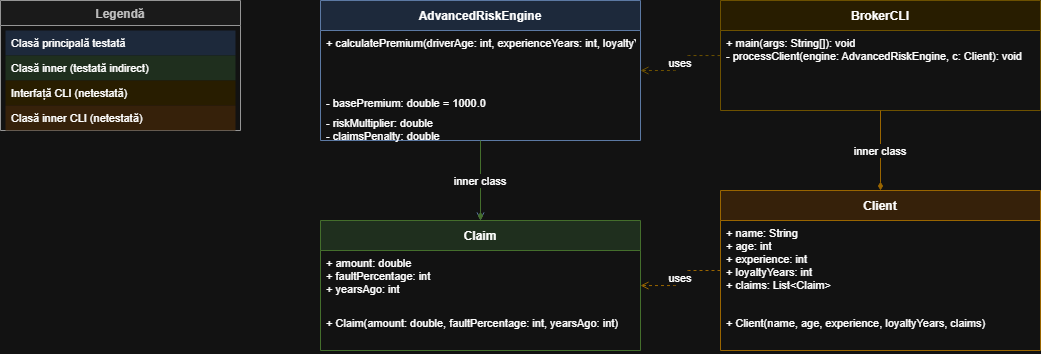

The diagram above was exported from draw.io. Its source (the exported page's mxGraphModel, read from the mxfile embedded in the PNG):
<mxGraphModel dx="1488" dy="818" grid="1" gridSize="10" guides="1" tooltips="1" connect="1" arrows="1" fold="1" page="1" pageScale="1" pageWidth="850" pageHeight="1100" math="0" shadow="0">
  <root>
    <mxCell id="0" />
    <mxCell id="1" parent="0" />
    <mxCell id="06-CVt22KW6b602vZa4L-109" parent="1" style="swimlane;fontStyle=1;align=center;startSize=30;swimlaneLine=1;fillColor=#dae8fc;strokeColor=#6c8ebf;" value="AdvancedRiskEngine" vertex="1">
      <mxGeometry height="140" width="320" x="360" y="40" as="geometry" />
    </mxCell>
    <mxCell id="06-CVt22KW6b602vZa4L-110" parent="06-CVt22KW6b602vZa4L-109" style="text;strokeColor=none;fillColor=none;align=left;verticalAlign=top;spacingLeft=4;spacingRight=4;overflow=hidden;rotatable=0;points=[[0,0.5],[1,0.5]];portConstraint=eastwest;fontSize=11;" value="+ calculatePremium(driverAge: int, experienceYears: int, loyaltyYears: int, claims: List&lt;Claim&gt;): double" vertex="1">
      <mxGeometry height="60" width="320" y="30" as="geometry" />
    </mxCell>
    <mxCell id="06-CVt22KW6b602vZa4L-111" parent="06-CVt22KW6b602vZa4L-109" style="text;strokeColor=none;fillColor=none;align=left;verticalAlign=top;spacingLeft=4;spacingRight=4;overflow=hidden;rotatable=0;points=[[0,0.5],[1,0.5]];portConstraint=eastwest;fontSize=11;" value="- basePremium: double = 1000.0" vertex="1">
      <mxGeometry height="30" width="320" y="90" as="geometry" />
    </mxCell>
    <mxCell id="06-CVt22KW6b602vZa4L-112" parent="06-CVt22KW6b602vZa4L-109" style="text;strokeColor=none;fillColor=none;align=left;verticalAlign=top;spacingLeft=4;spacingRight=4;overflow=hidden;rotatable=0;points=[[0,0.5],[1,0.5]];portConstraint=eastwest;fontSize=11;" value="- riskMultiplier: double&#10;- claimsPenalty: double&#10;- loyaltyDiscount: double" vertex="1">
      <mxGeometry height="30" width="320" y="110" as="geometry" />
    </mxCell>
    <mxCell id="06-CVt22KW6b602vZa4L-113" parent="1" style="swimlane;fontStyle=1;align=center;startSize=30;swimlaneLine=1;fillColor=#d5e8d4;strokeColor=#82b366;" value="Claim" vertex="1">
      <mxGeometry height="130" width="320" x="360" y="260" as="geometry" />
    </mxCell>
    <mxCell id="06-CVt22KW6b602vZa4L-114" parent="06-CVt22KW6b602vZa4L-113" style="text;strokeColor=none;fillColor=none;align=left;verticalAlign=top;spacingLeft=4;spacingRight=4;overflow=hidden;rotatable=0;points=[[0,0.5],[1,0.5]];portConstraint=eastwest;fontSize=11;" value="+ amount: double&#10;+ faultPercentage: int&#10;+ yearsAgo: int" vertex="1">
      <mxGeometry height="60" width="320" y="30" as="geometry" />
    </mxCell>
    <mxCell id="06-CVt22KW6b602vZa4L-115" parent="06-CVt22KW6b602vZa4L-113" style="text;strokeColor=none;fillColor=none;align=left;verticalAlign=top;spacingLeft=4;spacingRight=4;overflow=hidden;rotatable=0;points=[[0,0.5],[1,0.5]];portConstraint=eastwest;fontSize=11;" value="+ Claim(amount: double, faultPercentage: int, yearsAgo: int)" vertex="1">
      <mxGeometry height="40" width="320" y="90" as="geometry" />
    </mxCell>
    <mxCell id="06-CVt22KW6b602vZa4L-116" parent="1" style="swimlane;fontStyle=1;align=center;startSize=30;swimlaneLine=1;fillColor=#fff2cc;strokeColor=#d6b656;" value="BrokerCLI" vertex="1">
      <mxGeometry height="110" width="320" x="760" y="40" as="geometry" />
    </mxCell>
    <mxCell id="06-CVt22KW6b602vZa4L-117" parent="06-CVt22KW6b602vZa4L-116" style="text;strokeColor=none;fillColor=none;align=left;verticalAlign=top;spacingLeft=4;spacingRight=4;overflow=hidden;rotatable=0;points=[[0,0.5],[1,0.5]];portConstraint=eastwest;fontSize=11;" value="+ main(args: String[]): void&#10;- processClient(engine: AdvancedRiskEngine, c: Client): void" vertex="1">
      <mxGeometry height="80" width="320" y="30" as="geometry" />
    </mxCell>
    <mxCell id="06-CVt22KW6b602vZa4L-118" parent="1" style="swimlane;fontStyle=1;align=center;startSize=30;swimlaneLine=1;fillColor=#ffe6cc;strokeColor=#d79b00;" value="Client" vertex="1">
      <mxGeometry height="160" width="320" x="760" y="230" as="geometry" />
    </mxCell>
    <mxCell id="06-CVt22KW6b602vZa4L-119" parent="06-CVt22KW6b602vZa4L-118" style="text;strokeColor=none;fillColor=none;align=left;verticalAlign=top;spacingLeft=4;spacingRight=4;overflow=hidden;rotatable=0;points=[[0,0.5],[1,0.5]];portConstraint=eastwest;fontSize=11;" value="+ name: String&#10;+ age: int&#10;+ experience: int&#10;+ loyaltyYears: int&#10;+ claims: List&lt;Claim&gt;" vertex="1">
      <mxGeometry height="90" width="320" y="30" as="geometry" />
    </mxCell>
    <mxCell id="06-CVt22KW6b602vZa4L-120" parent="06-CVt22KW6b602vZa4L-118" style="text;strokeColor=none;fillColor=none;align=left;verticalAlign=top;spacingLeft=4;spacingRight=4;overflow=hidden;rotatable=0;points=[[0,0.5],[1,0.5]];portConstraint=eastwest;fontSize=11;" value="+ Client(name, age, experience, loyaltyYears, claims)" vertex="1">
      <mxGeometry height="40" width="320" y="120" as="geometry" />
    </mxCell>
    <mxCell id="06-CVt22KW6b602vZa4L-121" edge="1" parent="1" source="06-CVt22KW6b602vZa4L-109" style="edgeStyle=orthogonalEdgeStyle;endArrow=open;endFill=0;dashed=1;strokeColor=#6c8ebf;" target="06-CVt22KW6b602vZa4L-113" value="uses">
      <mxGeometry relative="1" as="geometry" />
    </mxCell>
    <mxCell id="06-CVt22KW6b602vZa4L-122" edge="1" parent="1" source="06-CVt22KW6b602vZa4L-116" style="edgeStyle=orthogonalEdgeStyle;endArrow=open;endFill=0;dashed=1;strokeColor=#d6b656;" target="06-CVt22KW6b602vZa4L-109" value="uses">
      <mxGeometry relative="1" as="geometry" />
    </mxCell>
    <mxCell id="06-CVt22KW6b602vZa4L-123" edge="1" parent="1" source="06-CVt22KW6b602vZa4L-116" style="edgeStyle=orthogonalEdgeStyle;endArrow=diamondThin;endFill=1;strokeColor=#d79b00;" target="06-CVt22KW6b602vZa4L-118" value="inner class">
      <mxGeometry relative="1" as="geometry" />
    </mxCell>
    <mxCell id="06-CVt22KW6b602vZa4L-124" edge="1" parent="1" source="06-CVt22KW6b602vZa4L-109" style="edgeStyle=orthogonalEdgeStyle;endArrow=diamondThin;endFill=1;strokeColor=#82b366;" target="06-CVt22KW6b602vZa4L-113" value="inner class">
      <mxGeometry relative="1" as="geometry" />
    </mxCell>
    <mxCell id="06-CVt22KW6b602vZa4L-125" edge="1" parent="1" source="06-CVt22KW6b602vZa4L-118" style="edgeStyle=orthogonalEdgeStyle;endArrow=open;endFill=0;dashed=1;strokeColor=#d79b00;" target="06-CVt22KW6b602vZa4L-113" value="uses">
      <mxGeometry relative="1" as="geometry" />
    </mxCell>
    <mxCell id="06-CVt22KW6b602vZa4L-126" parent="1" style="swimlane;fontStyle=1;align=center;startSize=25;fillColor=#f5f5f5;strokeColor=#666666;fontColor=#333333;" value="Legendă" vertex="1">
      <mxGeometry height="130" width="240" x="40" y="40" as="geometry" />
    </mxCell>
    <mxCell id="06-CVt22KW6b602vZa4L-127" parent="06-CVt22KW6b602vZa4L-126" style="text;strokeColor=none;fillColor=#dae8fc;align=left;fontSize=11;spacingLeft=4;" value="Clasă principală testată" vertex="1">
      <mxGeometry height="25" width="230" x="5" y="30" as="geometry" />
    </mxCell>
    <mxCell id="06-CVt22KW6b602vZa4L-128" parent="06-CVt22KW6b602vZa4L-126" style="text;strokeColor=none;fillColor=#d5e8d4;align=left;fontSize=11;spacingLeft=4;" value="Clasă inner (testată indirect)" vertex="1">
      <mxGeometry height="25" width="230" x="5" y="55" as="geometry" />
    </mxCell>
    <mxCell id="06-CVt22KW6b602vZa4L-129" parent="06-CVt22KW6b602vZa4L-126" style="text;strokeColor=none;fillColor=#fff2cc;align=left;fontSize=11;spacingLeft=4;" value="Interfață CLI (netestată)" vertex="1">
      <mxGeometry height="25" width="230" x="5" y="80" as="geometry" />
    </mxCell>
    <mxCell id="06-CVt22KW6b602vZa4L-130" parent="06-CVt22KW6b602vZa4L-126" style="text;strokeColor=none;fillColor=#ffe6cc;align=left;fontSize=11;spacingLeft=4;" value="Clasă inner CLI (netestată)" vertex="1">
      <mxGeometry height="25" width="230" x="5" y="105" as="geometry" />
    </mxCell>
  </root>
</mxGraphModel>